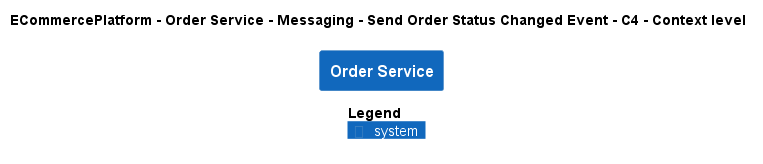

The diagram above was rendered by PlantUML. Its source (embedded in the PNG):
@startuml
!pragma layout smetana
!include ..\..\..\..\..\..\..\.c4s\C4_Context.puml

AddElementTag("c4interflow:lifecycle:new", $bgColor=green, $fontColor=#ffffff, $borderColor=green, $shadowing="False")
AddElementTag("c4interflow:lifecycle:changed", $bgColor=orange, $fontColor=#ffffff, $borderColor=orange, $shadowing="False")
AddElementTag("c4interflow:lifecycle:removed", $bgColor=red, $fontColor=#ffffff, $borderColor=red, $shadowing="False")

AddRelTag("c4interflow:lifecycle:new", $textColor=green, $lineColor=green)
AddRelTag("c4interflow:lifecycle:changed", $textColor=orange, $lineColor=orange)
AddRelTag("c4interflow:lifecycle:removed", $textColor=red, $lineColor=red)

SHOW_PERSON_PORTRAIT()
LAYOUT_TOP_DOWN()

skinparam linetype polyline

title ECommercePlatform - Order Service - Messaging - Send Order Status Changed Event - C4 - Context level

System(ECommercePlatform.SoftwareSystems.OrderService, "Order Service", "")



SHOW_LEGEND()
@enduml